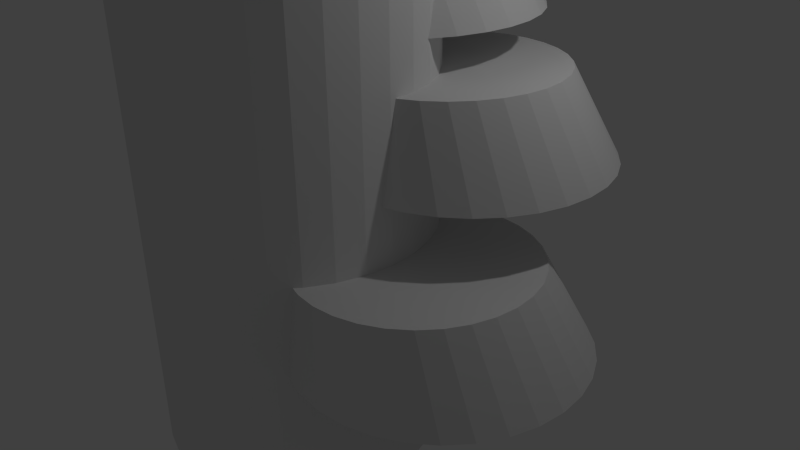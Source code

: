 # Source: funguswisdom.blend  (saved by Blender 2.76.0; exported with 4.5.12 LTS)
import bpy
from mathutils import Matrix  # noqa: F401  (used for matrix-valued properties, if any)

bpy.ops.wm.read_factory_settings(use_empty=True)
scene = bpy.context.scene
scene.name = 'Scene'

# ---- collections
col_collection_1 = bpy.data.collections.new('Collection 1'); scene.collection.children.link(col_collection_1)

# ---- world
world_world = bpy.data.worlds.new('World'); scene.world = world_world
world_world.color = (0.05088, 0.05088, 0.05088)
world_world.use_sun_shadow = False
world_world.sun_shadow_jitter_overblur = 0.0
world_world.cycles.sampling_method = 'MANUAL'
world_world.cycles.sample_map_resolution = 256

# ---- cameras
cam_camera = bpy.data.cameras.new('Camera')
cam_camera.clip_end = 100.0
cam_camera.lens = 35.0
cam_camera.sensor_width = 32.0
cam_camera.sensor_height = 18.0
cam_camera.ortho_scale = 7.314
cam_camera.dof.focus_distance = 0.0
cam_camera.dof.aperture_fstop = 128.0

# ---- lights
light_lamp = bpy.data.lights.new('Lamp', 'POINT')
light_lamp.transmission_factor = 0.0
light_lamp.cutoff_distance = 30.0
light_lamp.energy = 100.0
light_lamp.shadow_buffer_clip_start = 1.001
light_lamp.shadow_soft_size = 0.1
light_lamp.shadow_maximum_resolution = 0.006
light_lamp.use_absolute_resolution = True
light_lamp.cycles.use_multiple_importance_sampling = False

# ---- meshes
me_cylinder_004 = bpy.data.meshes.new('Cylinder.004')
me_cylinder_004.from_pydata([(0.0, 1.0, -1.0), (-0.08767, 0.6875, 1.0), (0.1951, 0.9808, -1.0), (0.06907, 0.6721, 1.0), (0.3827, 0.9239, -1.0), (0.2198, 0.6264, 1.0), (0.5556, 0.8315, -1.0), (0.3587, 0.5521, 1.0), (0.7071, 0.7071, -1.0), (0.4804, 0.4522, 1.0), (0.8315, 0.5556, -1.0), (0.5804, 0.3304, 1.0), (0.9239, 0.3827, -1.0), (0.6546, 0.1915, 1.0), (0.9808, 0.1951, -1.0), (0.7003, 0.04082, 1.0), (1.0, 7.55e-08, -1.0), (0.7158, -0.1159, 1.0), (0.9808, -0.1951, -1.0), (0.7003, -0.2727, 1.0), (0.9239, -0.3827, -1.0), (0.6546, -0.4234, 1.0), (0.8315, -0.5556, -1.0), (0.5804, -0.5623, 1.0), (0.7071, -0.7071, -1.0), (0.4804, -0.684, 1.0), (0.5556, -0.8315, -1.0), (0.3587, -0.784, 1.0), (0.3827, -0.9239, -1.0), (0.2198, -0.8582, 1.0), (0.1951, -0.9808, -1.0), (0.06907, -0.9039, 1.0), (-3.258e-07, -1.0, -1.0), (-0.08767, -0.9194, 1.0), (-0.1951, -0.9808, -1.0), (-0.2444, -0.9039, 1.0), (-0.3827, -0.9239, -1.0), (-0.3951, -0.8582, 1.0), (-0.5556, -0.8315, -1.0), (-0.534, -0.784, 1.0), (-0.7071, -0.7071, -1.0), (-0.6558, -0.684, 1.0), (-0.8315, -0.5556, -1.0), (-0.7557, -0.5623, 1.0), (-0.9239, -0.3827, -1.0), (-0.83, -0.4234, 1.0), (-0.9808, -0.1951, -1.0), (-0.8757, -0.2727, 1.0), (-1.0, 9.656e-07, -1.0), (-0.8911, -0.1159, 1.0), (-0.9808, 0.1951, -1.0), (-0.8757, 0.04082, 1.0), (-0.9239, 0.3827, -1.0), (-0.83, 0.1915, 1.0), (-0.8315, 0.5556, -1.0), (-0.7557, 0.3304, 1.0), (-0.7071, 0.7071, -1.0), (-0.6558, 0.4522, 1.0), (-0.5556, 0.8315, -1.0), (-0.534, 0.5521, 1.0), (-0.3827, 0.9239, -1.0), (-0.3951, 0.6264, 1.0), (-0.1951, 0.9808, -1.0), (-0.2444, 0.6721, 1.0)], [], [(0, 1, 3, 2), (2, 3, 5, 4), (4, 5, 7, 6), (6, 7, 9, 8), (8, 9, 11, 10), (10, 11, 13, 12), (12, 13, 15, 14), (14, 15, 17, 16), (16, 17, 19, 18), (18, 19, 21, 20), (20, 21, 23, 22), (22, 23, 25, 24), (24, 25, 27, 26), (26, 27, 29, 28), (28, 29, 31, 30), (30, 31, 33, 32), (32, 33, 35, 34), (34, 35, 37, 36), (36, 37, 39, 38), (38, 39, 41, 40), (40, 41, 43, 42), (42, 43, 45, 44), (44, 45, 47, 46), (46, 47, 49, 48), (48, 49, 51, 50), (50, 51, 53, 52), (52, 53, 55, 54), (54, 55, 57, 56), (56, 57, 59, 58), (58, 59, 61, 60), (3, 1, 63, 61, 59, 57, 55, 53, 51, 49, 47, 45, 43, 41, 39, 37, 35, 33, 31, 29, 27, 25, 23, 21, 19, 17, 15, 13, 11, 9, 7, 5), (62, 63, 1, 0), (60, 61, 63, 62), (0, 2, 4, 6, 8, 10, 12, 14, 16, 18, 20, 22, 24, 26, 28, 30, 32, 34, 36, 38, 40, 42, 44, 46, 48, 50, 52, 54, 56, 58, 60, 62)])
me_cylinder_004.use_remesh_preserve_volume = False
me_cylinder_004.use_remesh_preserve_attributes = False
me_cylinder_004.use_mirror_vertex_groups = False
me_cylinder_004.update()
me_cylinder_003 = bpy.data.meshes.new('Cylinder.003')
me_cylinder_003.from_pydata([(0.0, 1.0, -1.0), (-0.08767, 0.6875, 1.0), (0.1951, 0.9808, -1.0), (0.06907, 0.6721, 1.0), (0.3827, 0.9239, -1.0), (0.2198, 0.6264, 1.0), (0.5556, 0.8315, -1.0), (0.3587, 0.5521, 1.0), (0.7071, 0.7071, -1.0), (0.4804, 0.4522, 1.0), (0.8315, 0.5556, -1.0), (0.5804, 0.3304, 1.0), (0.9239, 0.3827, -1.0), (0.6546, 0.1915, 1.0), (0.9808, 0.1951, -1.0), (0.7003, 0.04082, 1.0), (1.0, 7.55e-08, -1.0), (0.7158, -0.1159, 1.0), (0.9808, -0.1951, -1.0), (0.7003, -0.2727, 1.0), (0.9239, -0.3827, -1.0), (0.6546, -0.4234, 1.0), (0.8315, -0.5556, -1.0), (0.5804, -0.5623, 1.0), (0.7071, -0.7071, -1.0), (0.4804, -0.684, 1.0), (0.5556, -0.8315, -1.0), (0.3587, -0.784, 1.0), (0.3827, -0.9239, -1.0), (0.2198, -0.8582, 1.0), (0.1951, -0.9808, -1.0), (0.06907, -0.9039, 1.0), (-3.258e-07, -1.0, -1.0), (-0.08767, -0.9194, 1.0), (-0.1951, -0.9808, -1.0), (-0.2444, -0.9039, 1.0), (-0.3827, -0.9239, -1.0), (-0.3951, -0.8582, 1.0), (-0.5556, -0.8315, -1.0), (-0.534, -0.784, 1.0), (-0.7071, -0.7071, -1.0), (-0.6558, -0.684, 1.0), (-0.8315, -0.5556, -1.0), (-0.7557, -0.5623, 1.0), (-0.9239, -0.3827, -1.0), (-0.83, -0.4234, 1.0), (-0.9808, -0.1951, -1.0), (-0.8757, -0.2727, 1.0), (-1.0, 9.656e-07, -1.0), (-0.8911, -0.1159, 1.0), (-0.9808, 0.1951, -1.0), (-0.8757, 0.04082, 1.0), (-0.9239, 0.3827, -1.0), (-0.83, 0.1915, 1.0), (-0.8315, 0.5556, -1.0), (-0.7557, 0.3304, 1.0), (-0.7071, 0.7071, -1.0), (-0.6558, 0.4522, 1.0), (-0.5556, 0.8315, -1.0), (-0.534, 0.5521, 1.0), (-0.3827, 0.9239, -1.0), (-0.3951, 0.6264, 1.0), (-0.1951, 0.9808, -1.0), (-0.2444, 0.6721, 1.0)], [], [(0, 1, 3, 2), (2, 3, 5, 4), (4, 5, 7, 6), (6, 7, 9, 8), (8, 9, 11, 10), (10, 11, 13, 12), (12, 13, 15, 14), (14, 15, 17, 16), (16, 17, 19, 18), (18, 19, 21, 20), (20, 21, 23, 22), (22, 23, 25, 24), (24, 25, 27, 26), (26, 27, 29, 28), (28, 29, 31, 30), (30, 31, 33, 32), (32, 33, 35, 34), (34, 35, 37, 36), (36, 37, 39, 38), (38, 39, 41, 40), (40, 41, 43, 42), (42, 43, 45, 44), (44, 45, 47, 46), (46, 47, 49, 48), (48, 49, 51, 50), (50, 51, 53, 52), (52, 53, 55, 54), (54, 55, 57, 56), (56, 57, 59, 58), (58, 59, 61, 60), (3, 1, 63, 61, 59, 57, 55, 53, 51, 49, 47, 45, 43, 41, 39, 37, 35, 33, 31, 29, 27, 25, 23, 21, 19, 17, 15, 13, 11, 9, 7, 5), (62, 63, 1, 0), (60, 61, 63, 62), (0, 2, 4, 6, 8, 10, 12, 14, 16, 18, 20, 22, 24, 26, 28, 30, 32, 34, 36, 38, 40, 42, 44, 46, 48, 50, 52, 54, 56, 58, 60, 62)])
me_cylinder_003.use_remesh_preserve_volume = False
me_cylinder_003.use_remesh_preserve_attributes = False
me_cylinder_003.use_mirror_vertex_groups = False
me_cylinder_003.update()
me_cylinder_002 = bpy.data.meshes.new('Cylinder.002')
me_cylinder_002.from_pydata([(0.0, 1.0, -1.0), (-0.08767, 0.6875, 1.0), (0.1951, 0.9808, -1.0), (0.06907, 0.6721, 1.0), (0.3827, 0.9239, -1.0), (0.2198, 0.6264, 1.0), (0.5556, 0.8315, -1.0), (0.3587, 0.5521, 1.0), (0.7071, 0.7071, -1.0), (0.4804, 0.4522, 1.0), (0.8315, 0.5556, -1.0), (0.5804, 0.3304, 1.0), (0.9239, 0.3827, -1.0), (0.6546, 0.1915, 1.0), (0.9808, 0.1951, -1.0), (0.7003, 0.04082, 1.0), (1.0, 7.55e-08, -1.0), (0.7158, -0.1159, 1.0), (0.9808, -0.1951, -1.0), (0.7003, -0.2727, 1.0), (0.9239, -0.3827, -1.0), (0.6546, -0.4234, 1.0), (0.8315, -0.5556, -1.0), (0.5804, -0.5623, 1.0), (0.7071, -0.7071, -1.0), (0.4804, -0.684, 1.0), (0.5556, -0.8315, -1.0), (0.3587, -0.784, 1.0), (0.3827, -0.9239, -1.0), (0.2198, -0.8582, 1.0), (0.1951, -0.9808, -1.0), (0.06907, -0.9039, 1.0), (-3.258e-07, -1.0, -1.0), (-0.08767, -0.9194, 1.0), (-0.1951, -0.9808, -1.0), (-0.2444, -0.9039, 1.0), (-0.3827, -0.9239, -1.0), (-0.3951, -0.8582, 1.0), (-0.5556, -0.8315, -1.0), (-0.534, -0.784, 1.0), (-0.7071, -0.7071, -1.0), (-0.6558, -0.684, 1.0), (-0.8315, -0.5556, -1.0), (-0.7557, -0.5623, 1.0), (-0.9239, -0.3827, -1.0), (-0.83, -0.4234, 1.0), (-0.9808, -0.1951, -1.0), (-0.8757, -0.2727, 1.0), (-1.0, 9.656e-07, -1.0), (-0.8911, -0.1159, 1.0), (-0.9808, 0.1951, -1.0), (-0.8757, 0.04082, 1.0), (-0.9239, 0.3827, -1.0), (-0.83, 0.1915, 1.0), (-0.8315, 0.5556, -1.0), (-0.7557, 0.3304, 1.0), (-0.7071, 0.7071, -1.0), (-0.6558, 0.4522, 1.0), (-0.5556, 0.8315, -1.0), (-0.534, 0.5521, 1.0), (-0.3827, 0.9239, -1.0), (-0.3951, 0.6264, 1.0), (-0.1951, 0.9808, -1.0), (-0.2444, 0.6721, 1.0)], [], [(0, 1, 3, 2), (2, 3, 5, 4), (4, 5, 7, 6), (6, 7, 9, 8), (8, 9, 11, 10), (10, 11, 13, 12), (12, 13, 15, 14), (14, 15, 17, 16), (16, 17, 19, 18), (18, 19, 21, 20), (20, 21, 23, 22), (22, 23, 25, 24), (24, 25, 27, 26), (26, 27, 29, 28), (28, 29, 31, 30), (30, 31, 33, 32), (32, 33, 35, 34), (34, 35, 37, 36), (36, 37, 39, 38), (38, 39, 41, 40), (40, 41, 43, 42), (42, 43, 45, 44), (44, 45, 47, 46), (46, 47, 49, 48), (48, 49, 51, 50), (50, 51, 53, 52), (52, 53, 55, 54), (54, 55, 57, 56), (56, 57, 59, 58), (58, 59, 61, 60), (3, 1, 63, 61, 59, 57, 55, 53, 51, 49, 47, 45, 43, 41, 39, 37, 35, 33, 31, 29, 27, 25, 23, 21, 19, 17, 15, 13, 11, 9, 7, 5), (62, 63, 1, 0), (60, 61, 63, 62), (0, 2, 4, 6, 8, 10, 12, 14, 16, 18, 20, 22, 24, 26, 28, 30, 32, 34, 36, 38, 40, 42, 44, 46, 48, 50, 52, 54, 56, 58, 60, 62)])
me_cylinder_002.use_remesh_preserve_volume = False
me_cylinder_002.use_remesh_preserve_attributes = False
me_cylinder_002.use_mirror_vertex_groups = False
me_cylinder_002.update()
me_cylinder_001 = bpy.data.meshes.new('Cylinder.001')
me_cylinder_001.from_pydata([(0.0, 1.0, -1.0), (-0.08767, 0.6875, 1.0), (0.1951, 0.9808, -1.0), (0.06907, 0.6721, 1.0), (0.3827, 0.9239, -1.0), (0.2198, 0.6264, 1.0), (0.5556, 0.8315, -1.0), (0.3587, 0.5521, 1.0), (0.7071, 0.7071, -1.0), (0.4804, 0.4522, 1.0), (0.8315, 0.5556, -1.0), (0.5804, 0.3304, 1.0), (0.9239, 0.3827, -1.0), (0.6546, 0.1915, 1.0), (0.9808, 0.1951, -1.0), (0.7003, 0.04082, 1.0), (1.0, 7.55e-08, -1.0), (0.7158, -0.1159, 1.0), (0.9808, -0.1951, -1.0), (0.7003, -0.2727, 1.0), (0.9239, -0.3827, -1.0), (0.6546, -0.4234, 1.0), (0.8315, -0.5556, -1.0), (0.5804, -0.5623, 1.0), (0.7071, -0.7071, -1.0), (0.4804, -0.684, 1.0), (0.5556, -0.8315, -1.0), (0.3587, -0.784, 1.0), (0.3827, -0.9239, -1.0), (0.2198, -0.8582, 1.0), (0.1951, -0.9808, -1.0), (0.06907, -0.9039, 1.0), (-3.258e-07, -1.0, -1.0), (-0.08767, -0.9194, 1.0), (-0.1951, -0.9808, -1.0), (-0.2444, -0.9039, 1.0), (-0.3827, -0.9239, -1.0), (-0.3951, -0.8582, 1.0), (-0.5556, -0.8315, -1.0), (-0.534, -0.784, 1.0), (-0.7071, -0.7071, -1.0), (-0.6558, -0.684, 1.0), (-0.8315, -0.5556, -1.0), (-0.7557, -0.5623, 1.0), (-0.9239, -0.3827, -1.0), (-0.83, -0.4234, 1.0), (-0.9808, -0.1951, -1.0), (-0.8757, -0.2727, 1.0), (-1.0, 9.656e-07, -1.0), (-0.8911, -0.1159, 1.0), (-0.9808, 0.1951, -1.0), (-0.8757, 0.04082, 1.0), (-0.9239, 0.3827, -1.0), (-0.83, 0.1915, 1.0), (-0.8315, 0.5556, -1.0), (-0.7557, 0.3304, 1.0), (-0.7071, 0.7071, -1.0), (-0.6558, 0.4522, 1.0), (-0.5556, 0.8315, -1.0), (-0.534, 0.5521, 1.0), (-0.3827, 0.9239, -1.0), (-0.3951, 0.6264, 1.0), (-0.1951, 0.9808, -1.0), (-0.2444, 0.6721, 1.0)], [], [(0, 1, 3, 2), (2, 3, 5, 4), (4, 5, 7, 6), (6, 7, 9, 8), (8, 9, 11, 10), (10, 11, 13, 12), (12, 13, 15, 14), (14, 15, 17, 16), (16, 17, 19, 18), (18, 19, 21, 20), (20, 21, 23, 22), (22, 23, 25, 24), (24, 25, 27, 26), (26, 27, 29, 28), (28, 29, 31, 30), (30, 31, 33, 32), (32, 33, 35, 34), (34, 35, 37, 36), (36, 37, 39, 38), (38, 39, 41, 40), (40, 41, 43, 42), (42, 43, 45, 44), (44, 45, 47, 46), (46, 47, 49, 48), (48, 49, 51, 50), (50, 51, 53, 52), (52, 53, 55, 54), (54, 55, 57, 56), (56, 57, 59, 58), (58, 59, 61, 60), (3, 1, 63, 61, 59, 57, 55, 53, 51, 49, 47, 45, 43, 41, 39, 37, 35, 33, 31, 29, 27, 25, 23, 21, 19, 17, 15, 13, 11, 9, 7, 5), (62, 63, 1, 0), (60, 61, 63, 62), (0, 2, 4, 6, 8, 10, 12, 14, 16, 18, 20, 22, 24, 26, 28, 30, 32, 34, 36, 38, 40, 42, 44, 46, 48, 50, 52, 54, 56, 58, 60, 62)])
me_cylinder_001.use_remesh_preserve_volume = False
me_cylinder_001.use_remesh_preserve_attributes = False
me_cylinder_001.use_mirror_vertex_groups = False
me_cylinder_001.update()
me_cylinder = bpy.data.meshes.new('Cylinder')
me_cylinder.from_pydata([(0.0, 1.0, -1.0), (0.0, 1.0, 1.0), (0.1951, 0.9808, -1.0), (0.1951, 0.9808, 1.0), (0.3827, 0.9239, -1.0), (0.3827, 0.9239, 1.0), (0.5556, 0.8315, -1.0), (0.5556, 0.8315, 1.0), (0.7071, 0.7071, -1.0), (0.7071, 0.7071, 1.0), (0.8315, 0.5556, -1.0), (0.8315, 0.5556, 1.0), (0.9239, 0.3827, -1.0), (0.9239, 0.3827, 1.0), (0.9808, 0.1951, -1.0), (0.9808, 0.1951, 1.0), (1.0, 7.55e-08, -1.0), (1.0, 7.55e-08, 1.0), (0.9808, -0.1951, -1.0), (0.9808, -0.1951, 1.0), (0.9239, -0.3827, -1.0), (0.9239, -0.3827, 1.0), (0.8315, -0.5556, -1.0), (0.8315, -0.5556, 1.0), (0.7071, -0.7071, -1.0), (0.7071, -0.7071, 1.0), (0.5556, -0.8315, -1.0), (0.5556, -0.8315, 1.0), (0.3827, -0.9239, -1.0), (0.3827, -0.9239, 1.0), (0.1951, -0.9808, -1.0), (0.1951, -0.9808, 1.0), (-3.258e-07, -1.0, -1.0), (-3.258e-07, -1.0, 1.0), (-0.1951, -0.9808, -1.0), (-0.1951, -0.9808, 1.0), (-0.3827, -0.9239, -1.0), (-0.3827, -0.9239, 1.0), (-0.5556, -0.8315, -1.0), (-0.5556, -0.8315, 1.0), (-0.7071, -0.7071, -1.0), (-0.7071, -0.7071, 1.0), (-0.8315, -0.5556, -1.0), (-0.8315, -0.5556, 1.0), (-0.9239, -0.3827, -1.0), (-0.9239, -0.3827, 1.0), (-0.9808, -0.1951, -1.0), (-0.9808, -0.1951, 1.0), (-1.0, 9.656e-07, -1.0), (-1.0, 9.656e-07, 1.0), (-0.9808, 0.1951, -1.0), (-0.9808, 0.1951, 1.0), (-0.9239, 0.3827, -1.0), (-0.9239, 0.3827, 1.0), (-0.8315, 0.5556, -1.0), (-0.8315, 0.5556, 1.0), (-0.7071, 0.7071, -1.0), (-0.7071, 0.7071, 1.0), (-0.5556, 0.8315, -1.0), (-0.5556, 0.8315, 1.0), (-0.3827, 0.9239, -1.0), (-0.3827, 0.9239, 1.0), (-0.1951, 0.9808, -1.0), (-0.1951, 0.9808, 1.0)], [], [(0, 1, 3, 2), (2, 3, 5, 4), (4, 5, 7, 6), (6, 7, 9, 8), (8, 9, 11, 10), (10, 11, 13, 12), (12, 13, 15, 14), (14, 15, 17, 16), (16, 17, 19, 18), (18, 19, 21, 20), (20, 21, 23, 22), (22, 23, 25, 24), (24, 25, 27, 26), (26, 27, 29, 28), (28, 29, 31, 30), (30, 31, 33, 32), (32, 33, 35, 34), (34, 35, 37, 36), (36, 37, 39, 38), (38, 39, 41, 40), (40, 41, 43, 42), (42, 43, 45, 44), (44, 45, 47, 46), (46, 47, 49, 48), (48, 49, 51, 50), (50, 51, 53, 52), (52, 53, 55, 54), (54, 55, 57, 56), (56, 57, 59, 58), (58, 59, 61, 60), (3, 1, 63, 61, 59, 57, 55, 53, 51, 49, 47, 45, 43, 41, 39, 37, 35, 33, 31, 29, 27, 25, 23, 21, 19, 17, 15, 13, 11, 9, 7, 5), (62, 63, 1, 0), (60, 61, 63, 62), (0, 2, 4, 6, 8, 10, 12, 14, 16, 18, 20, 22, 24, 26, 28, 30, 32, 34, 36, 38, 40, 42, 44, 46, 48, 50, 52, 54, 56, 58, 60, 62)])
me_cylinder.use_remesh_preserve_volume = False
me_cylinder.use_remesh_preserve_attributes = False
me_cylinder.use_mirror_vertex_groups = False
me_cylinder.update()

# ---- objects
ob_cylinder_004 = bpy.data.objects.new('Cylinder.004', me_cylinder_004)
ob_cylinder_003 = bpy.data.objects.new('Cylinder.003', me_cylinder_003)
ob_cylinder_002 = bpy.data.objects.new('Cylinder.002', me_cylinder_002)
ob_cylinder_001 = bpy.data.objects.new('Cylinder.001', me_cylinder_001)
ob_cylinder = bpy.data.objects.new('Cylinder', me_cylinder)
ob_lamp = bpy.data.objects.new('Lamp', light_lamp)
ob_camera = bpy.data.objects.new('Camera', cam_camera)

# ---- transforms, parenting, visibility, modifiers, constraints
ob_cylinder_004.location = (1.898, -0.7407, 0.4517)
ob_cylinder_004.scale = (1.698, 1.698, 0.5321)
ob_cylinder_004.lineart.crease_threshold = 0.0
ob_cylinder_003.location = (-1.392, -0.1517, 5.114)
ob_cylinder_003.scale = (1.698, 1.698, 0.5321)
ob_cylinder_003.lineart.crease_threshold = 0.0
ob_cylinder_002.location = (0.1549, 0.3045, 3.726)
ob_cylinder_002.scale = (1.698, 1.698, 0.5321)
ob_cylinder_002.lineart.crease_threshold = 0.0
ob_cylinder_001.location = (1.286, 0.2968, 2.211)
ob_cylinder_001.scale = (1.698, 1.698, 0.5321)
ob_cylinder_001.lineart.crease_threshold = 0.0
ob_cylinder.location = (0.0, -1.215, 2.48)
ob_cylinder.scale = (1.698, 1.698, 4.201)
ob_cylinder.lineart.crease_threshold = 0.0
ob_lamp.location = (4.076, 1.005, 5.904)
ob_lamp.rotation_euler = (0.6503, 0.05522, 1.866)
ob_lamp.lock_rotations_4d = False
ob_lamp.empty_display_type = 'ARROWS'
ob_lamp.color = (0.0, 0.0, 0.0, 0.0)
ob_lamp.lineart.crease_threshold = 0.0
ob_camera.location = (7.481, -6.508, 5.344)
ob_camera.rotation_euler = (1.109, 0.01082, 0.8149)
ob_camera.lock_rotations_4d = False
ob_camera.empty_display_type = 'ARROWS'
ob_camera.color = (0.0, 0.0, 0.0, 0.0)
ob_camera.display_type = 'WIRE'
ob_camera.lineart.crease_threshold = 0.0

# ---- collection membership
col_collection_1.objects.link(ob_cylinder_004)
col_collection_1.objects.link(ob_cylinder_003)
col_collection_1.objects.link(ob_cylinder_002)
col_collection_1.objects.link(ob_cylinder_001)
col_collection_1.objects.link(ob_cylinder)
col_collection_1.objects.link(ob_lamp)
col_collection_1.objects.link(ob_camera)

# ---- scene / render settings (as saved in the file)
scene.camera = ob_camera
scene.frame_start = 1; scene.frame_end = 250; scene.frame_set(1)
scene.render.engine = 'BLENDER_EEVEE_NEXT'
scene.render.resolution_percentage = 50
scene.render.dither_intensity = 0.0
scene.cycles.use_denoising = False
scene.cycles.samples = 10
scene.cycles.sampling_pattern = 'TABULATED_SOBOL'
scene.cycles.light_sampling_threshold = 0.0
scene.cycles.use_adaptive_sampling = False
scene.cycles.use_light_tree = False
scene.cycles.blur_glossy = 0.0
scene.cycles.pixel_filter_type = 'GAUSSIAN'
scene.cycles.sample_clamp_indirect = 0.0
scene.view_settings.view_transform = 'Standard'
bpy.context.view_layer.update()
